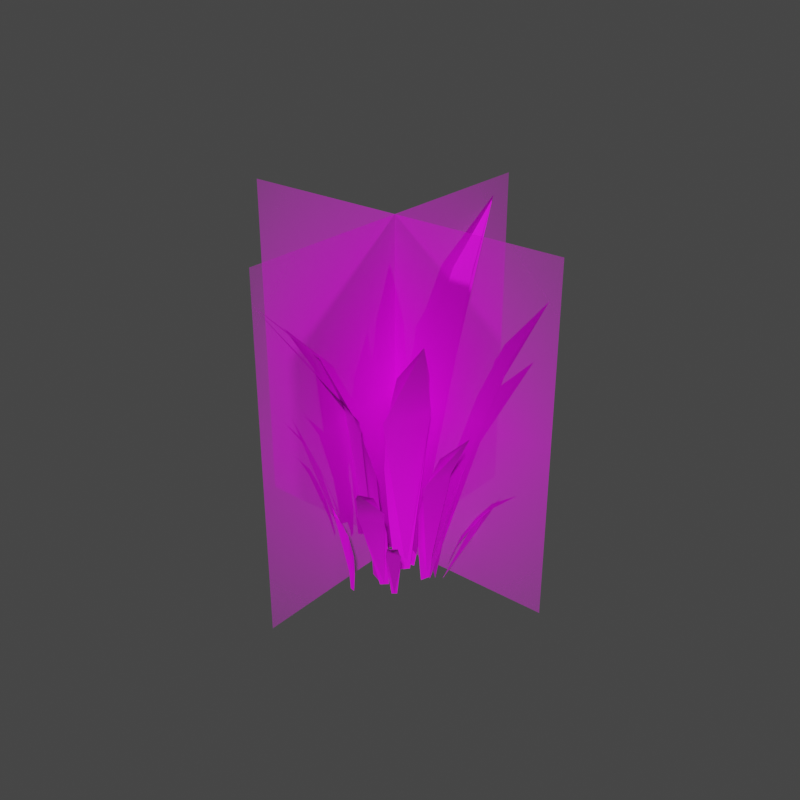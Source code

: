 # Source: GrassLOD.blend  (saved by Blender 3.1.7; exported with 4.5.12 LTS)
import bpy
from mathutils import Matrix  # noqa: F401  (used for matrix-valued properties, if any)

bpy.ops.wm.read_factory_settings(use_empty=True)
scene = bpy.context.scene
scene.name = 'Scene'

# ---- collections
col_collection = bpy.data.collections.new('Collection'); scene.collection.children.link(col_collection)

# ---- images (referenced by path relative to the original .blend; pixels are not part of the script)
import os
ASSET_DIR = os.environ.get("B2B_ASSET_DIR", "")  # directory of the original .blend (textures are referenced by path, not embedded)
HERE = os.path.dirname(os.path.abspath(__file__))  # packed textures are extracted next to this script under _unpacked/

def load_image(name, relpath, width, height, colorspace="sRGB"):
    """Load a texture the original file referenced (path relative to the .blend, or extracted next to this script)."""
    p = next((c for c in (os.path.join(HERE, relpath), os.path.join(ASSET_DIR, relpath)) if relpath and os.path.exists(c)), "")
    if p:
        img = bpy.data.images.load(p, check_existing=True)
        img.name = name
    else:  # same state as the original file: an image datablock whose file is absent (Cycles renders it pink)
        img = bpy.data.images.new(name, width, height)
        img.source = "FILE"
        img.filepath = "//" + (relpath or name)
    img.colorspace_settings.name = colorspace
    return img
img_grass = load_image('Grass', 'Grass.png', 1024, 1024, 'sRGB')
img_grassbb_png = load_image('GrassBb.png', 'GrassBb.png', 1024, 1024, 'sRGB')

# ---- materials (node trees are filled in below, after node groups)
mat_material = bpy.data.materials.new('Material')
mat_material.use_transparent_shadow = False
mat_grassbb = bpy.data.materials.new('GrassBb')
mat_grassbb.surface_render_method = 'BLENDED'
mat_grassbb.blend_method = 'BLEND'
mat_grassbb.use_transparent_shadow = False

# ---- material node trees
mat_material.use_nodes = True; mat_material.node_tree.nodes.clear()
_N = mat_material.node_tree.nodes; _L = mat_material.node_tree.links
n0 = _N.new('ShaderNodeOutputMaterial'); n0.name = 'Material Output'; n0.location = (300, 300)
n1 = _N.new('ShaderNodeBsdfPrincipled'); n1.name = 'Principled BSDF'; n1.location = (10, 300)
n1.distribution = 'GGX'
n1.subsurface_method = 'RANDOM_WALK_SKIN'
n1.inputs[3].default_value = 1.45
n1.inputs[27].default_value = (0.0, 0.0, 0.0, 1.0)
n1.inputs[28].default_value = 1.0
n2 = _N.new('ShaderNodeTexImage'); n2.name = 'Image Texture'; n2.location = (-280, 280)
n2.image = img_grass
_L.new(n1.outputs[0], n0.inputs[0])
_L.new(n2.outputs[0], n1.inputs[0])
n0.is_active_output = True
mat_grassbb.use_nodes = True; mat_grassbb.node_tree.nodes.clear()
_N = mat_grassbb.node_tree.nodes; _L = mat_grassbb.node_tree.links
n0 = _N.new('ShaderNodeOutputMaterial'); n0.name = 'Material Output'; n0.location = (300, 300)
n1 = _N.new('ShaderNodeTexImage'); n1.name = 'Image Texture'; n1.location = (-200, 300)
n1.image = img_grassbb_png
n1.extension = 'CLIP'
n2 = _N.new('ShaderNodeBsdfPrincipled'); n2.name = 'Principled BSDF'; n2.location = (0, 300)
n2.distribution = 'GGX'
n2.subsurface_method = 'RANDOM_WALK_SKIN'
n2.inputs[3].default_value = 1.45
n2.inputs[27].default_value = (0.0, 0.0, 0.0, 1.0)
n2.inputs[28].default_value = 1.0
_L.new(n1.outputs[0], n2.inputs[0])
_L.new(n1.outputs[1], n2.inputs[4])
_L.new(n2.outputs[0], n0.inputs[0])
n0.is_active_output = True

# ---- world
world_world = bpy.data.worlds.new('World'); scene.world = world_world
world_world.use_nodes = True; world_world.node_tree.nodes.clear()
_N = world_world.node_tree.nodes; _L = world_world.node_tree.links
n0 = _N.new('ShaderNodeOutputWorld'); n0.name = 'World Output'; n0.location = (300, 300)
n1 = _N.new('ShaderNodeBackground'); n1.name = 'Background'; n1.location = (10, 300)
n1.inputs[0].default_value = (0.05088, 0.05088, 0.05088, 1.0)
_L.new(n1.outputs[0], n0.inputs[0])
n0.is_active_output = True
world_world.color = (0.05088, 0.05088, 0.05088)
world_world.use_sun_shadow = False
world_world.sun_shadow_jitter_overblur = 0.0

# ---- meshes
me_plane = bpy.data.meshes.new('Plane')
me_plane.from_pydata([(-0.04841, -0.1174, 0.0006861), (0.04841, -0.1174, 0.0006861), (-1.827e-17, 1.714, -0.6518), (-0.09127, 1.399, -0.344), (-0.122, 1.045, -0.1788), (-0.12, 0.6638, -0.05524), (-0.08649, 0.2667, -0.002563), (0.08649, 0.2667, -0.002563), (0.12, 0.6638, -0.05524), (0.122, 1.045, -0.1788), (0.09127, 1.399, -0.344), (-0.002687, -0.1453, 0.1458), (-0.08621, -0.1428, 0.06079), (-0.7066, 2.042, 0.8188), (-0.3425, 1.681, 0.6078), (-0.1538, 1.262, 0.463), (-0.02845, 0.8061, 0.3227), (0.008388, 0.3247, 0.2145), (-0.1408, 0.3292, 0.06269), (-0.2355, 0.8123, 0.1122), (-0.3643, 1.269, 0.2488), (-0.5, 1.686, 0.4476), (0.101, -0.1103, 0.2579), (0.01003, -0.1121, 0.2452), (-0.07767, 1.587, 0.9614), (0.05643, 1.308, 0.6676), (0.1162, 0.9825, 0.4978), (0.1404, 0.628, 0.3613), (0.1262, 0.2541, 0.2863), (-0.03636, 0.2508, 0.2637), (-0.08521, 0.6235, 0.3298), (-0.1133, 0.9779, 0.4658), (-0.1152, 1.304, 0.6437), (-0.1912, -0.119, -0.02174), (-0.1881, -0.1213, -0.1216), (-0.8102, 1.706, -0.1331), (-0.591, 1.408, -0.02521), (-0.449, 1.06, 0.01902), (-0.327, 0.6783, 0.02948), (-0.2438, 0.2749, 0.006812), (-0.2383, 0.2707, -0.1716), (-0.3195, 0.6725, -0.218), (-0.4414, 1.054, -0.2327), (-0.5853, 1.404, -0.2135), (0.1046, -0.102, 0.08908), (0.08951, -0.102, 0.1718), (0.6547, 1.489, 0.2322), (0.4059, 1.215, 0.1062), (0.2695, 0.9081, 0.05414), (0.1636, 0.5767, 0.03663), (0.1133, 0.2317, 0.05705), (0.08635, 0.2317, 0.2049), (0.1261, 0.5767, 0.2417), (0.2314, 0.9081, 0.2628), (0.3774, 1.215, 0.2622), (0.2308, -0.0796, 0.3847), (0.1664, -0.07846, 0.3694), (0.0665, 1.078, 1.02), (0.1808, 0.9005, 0.7957), (0.2329, 0.6816, 0.6508), (0.2571, 0.4392, 0.5246), (0.2495, 0.1783, 0.4381), (0.1344, 0.1803, 0.4107), (0.09743, 0.442, 0.4867), (0.0705, 0.6844, 0.6122), (0.05929, 0.9027, 0.7669), (0.1561, -0.1264, -0.1059), (0.1877, -0.1264, -0.006575), (0.8413, 1.845, -0.2689), (0.4957, 1.506, -0.2622), (0.3162, 1.125, -0.2399), (0.1902, 0.7145, -0.1976), (0.1471, 0.287, -0.146), (0.2035, 0.287, 0.03143), (0.2684, 0.7145, 0.04862), (0.3958, 1.125, 0.01047), (0.5552, 1.506, -0.07496), (0.287, -0.05327, 0.3193), (0.2664, -0.05327, 0.358), (0.5381, 0.7776, 0.4775), (0.4342, 0.6345, 0.3755), (0.3746, 0.4742, 0.328), (0.3247, 0.3011, 0.3025), (0.2964, 0.121, 0.3047), (0.2596, 0.121, 0.374), (0.2736, 0.3011, 0.3986), (0.3226, 0.4742, 0.4257), (0.3954, 0.6345, 0.4486), (0.332, -0.06248, 0.4965), (0.2826, -0.06396, 0.5139), (0.4321, 0.8881, 0.939), (0.4218, 0.7362, 0.7486), (0.4063, 0.5552, 0.6394), (0.3815, 0.3564, 0.5557), (0.3534, 0.1448, 0.5127), (0.2651, 0.1422, 0.5439), (0.259, 0.3527, 0.5989), (0.2818, 0.5515, 0.6834), (0.3287, 0.7335, 0.7815), (0.387, -0.06851, 0.372), (0.3794, -0.07015, 0.4019), (0.5973, 0.4778, 0.4715), (0.5392, 0.3918, 0.4219), (0.4946, 0.2881, 0.3946), (0.4516, 0.1737, 0.3781), (0.4155, 0.05144, 0.3732), (0.4019, 0.04851, 0.4267), (0.4327, 0.1696, 0.4523), (0.4754, 0.2839, 0.4701), (0.5248, 0.3887, 0.4783), (0.1199, -0.06265, -0.2126), (0.173, -0.0681, -0.2001), (0.3593, 0.899, -0.6943), (0.2493, 0.7549, -0.515), (0.1867, 0.5739, -0.4033), (0.1449, 0.3718, -0.3082), (0.1277, 0.1532, -0.2467), (0.2227, 0.1435, -0.2245), (0.2767, 0.3583, -0.2774), (0.3207, 0.5601, -0.372), (0.3495, 0.7446, -0.4916), (0.3211, -0.06782, 0.02523), (0.3287, -0.0701, 0.08219), (0.6954, 0.9764, 0.04637), (0.561, 0.8077, 0.002732), (0.4744, 0.6085, -0.01219), (0.4014, 0.3902, -0.01001), (0.3525, 0.1586, 0.007296), (0.366, 0.1545, 0.1091), (0.4202, 0.3845, 0.1312), (0.4935, 0.6028, 0.1314), (0.5753, 0.8034, 0.1101), (0.3429, -0.04018, -0.2764), (0.3588, -0.04018, -0.2473), (0.4835, 0.5864, -0.3341), (0.406, 0.4786, -0.3274), (0.3674, 0.3576, -0.3184), (0.3426, 0.2271, -0.3041), (0.3374, 0.09123, -0.2882), (0.3657, 0.09123, -0.2362), (0.3819, 0.2271, -0.232), (0.4073, 0.3576, -0.245), (0.4359, 0.4786, -0.2726), (-0.143, -0.07608, -0.1632), (-0.085, -0.07608, -0.187), (-0.2745, 1.11, -0.5662), (-0.2535, 0.9061, -0.3592), (-0.2313, 0.6771, -0.2527), (-0.1997, 0.43, -0.1791), (-0.1666, 0.1727, -0.1558), (-0.06298, 0.1727, -0.1983), (-0.05586, 0.43, -0.2381), (-0.08499, 0.6771, -0.3127), (-0.1441, 0.9061, -0.4041), (-0.2109, -0.07623, 0.1414), (-0.2298, -0.0774, 0.07496), (-0.8646, 1.142, 0.2707), (-0.6032, 0.9554, 0.2672), (-0.4463, 0.7248, 0.2493), (-0.3209, 0.4694, 0.2164), (-0.248, 0.1948, 0.1755), (-0.2819, 0.1927, 0.05678), (-0.3679, 0.4665, 0.05166), (-0.4941, 0.7218, 0.08168), (-0.639, 0.9532, 0.1419), (-0.07509, -0.0733, 0.3769), (-0.119, -0.073, 0.335), (-0.4589, 1.024, 0.7434), (-0.2711, 0.8483, 0.628), (-0.1704, 0.639, 0.5488), (-0.1013, 0.4096, 0.4728), (-0.07622, 0.1658, 0.4144), (-0.1547, 0.1663, 0.3395), (-0.2102, 0.4103, 0.369), (-0.2811, 0.6398, 0.4433), (-0.3539, 0.8489, 0.5491), (-0.2208, -0.04585, -0.2253), (-0.2063, -0.04436, -0.2608), (-0.6121, 0.5991, -0.3785), (-0.4877, 0.5048, -0.2927), (-0.4014, 0.3837, -0.2495), (-0.3225, 0.2484, -0.2238), (-0.2626, 0.101, -0.2199), (-0.2368, 0.1036, -0.2833), (-0.2866, 0.252, -0.3117), (-0.3649, 0.3874, -0.3389), (-0.4604, 0.5077, -0.3596), (0.09096, -0.03906, -0.346), (0.1235, -0.0392, -0.3396), (0.178, 0.5225, -0.6921), (0.1227, 0.4408, -0.5739), (0.09618, 0.3354, -0.4957), (0.08292, 0.2174, -0.4269), (0.0845, 0.0889, -0.378), (0.1426, 0.08865, -0.3666), (0.1635, 0.2171, -0.4111), (0.1781, 0.335, -0.4796), (0.184, 0.4405, -0.5619)], [], [(3, 10, 2), (0, 1, 7, 6), (6, 7, 8, 5), (5, 8, 9, 4), (4, 9, 10, 3), (14, 21, 13), (11, 12, 18, 17), (17, 18, 19, 16), (16, 19, 20, 15), (15, 20, 21, 14), (25, 32, 24), (22, 23, 29, 28), (28, 29, 30, 27), (27, 30, 31, 26), (26, 31, 32, 25), (36, 43, 35), (33, 34, 40, 39), (39, 40, 41, 38), (38, 41, 42, 37), (37, 42, 43, 36), (47, 54, 46), (44, 45, 51, 50), (50, 51, 52, 49), (49, 52, 53, 48), (48, 53, 54, 47), (58, 65, 57), (55, 56, 62, 61), (61, 62, 63, 60), (60, 63, 64, 59), (59, 64, 65, 58), (69, 76, 68), (66, 67, 73, 72), (72, 73, 74, 71), (71, 74, 75, 70), (70, 75, 76, 69), (80, 87, 79), (77, 78, 84, 83), (83, 84, 85, 82), (82, 85, 86, 81), (81, 86, 87, 80), (91, 98, 90), (88, 89, 95, 94), (94, 95, 96, 93), (93, 96, 97, 92), (92, 97, 98, 91), (102, 109, 101), (99, 100, 106, 105), (105, 106, 107, 104), (104, 107, 108, 103), (103, 108, 109, 102), (113, 120, 112), (110, 111, 117, 116), (116, 117, 118, 115), (115, 118, 119, 114), (114, 119, 120, 113), (124, 131, 123), (121, 122, 128, 127), (127, 128, 129, 126), (126, 129, 130, 125), (125, 130, 131, 124), (135, 142, 134), (132, 133, 139, 138), (138, 139, 140, 137), (137, 140, 141, 136), (136, 141, 142, 135), (146, 153, 145), (143, 144, 150, 149), (149, 150, 151, 148), (148, 151, 152, 147), (147, 152, 153, 146), (157, 164, 156), (154, 155, 161, 160), (160, 161, 162, 159), (159, 162, 163, 158), (158, 163, 164, 157), (168, 175, 167), (165, 166, 172, 171), (171, 172, 173, 170), (170, 173, 174, 169), (169, 174, 175, 168), (179, 186, 178), (176, 177, 183, 182), (182, 183, 184, 181), (181, 184, 185, 180), (180, 185, 186, 179), (190, 197, 189), (187, 188, 194, 193), (193, 194, 195, 192), (192, 195, 196, 191), (191, 196, 197, 190)])
me_plane.polygons.foreach_set('use_smooth', [True] * 90)
_uv = me_plane.uv_layers.new(name='UVMap')
_uv.uv.foreach_set('vector', [0.6889, 0.6999, 0.6358, 0.6999, 0.7664, 0.8405, 0.56, 0.02382, 0.5318, 0.02382, 0.5218, 0.1951, 0.5722, 0.1951, 0.5722, 0.1951, 0.5218, 0.1951, 0.5299, 0.3722, 0.5997, 0.3722, 0.5997, 0.3722, 0.5299, 0.3722, 0.571, 0.5423, 0.6421, 0.5423, 0.6421, 0.5423, 0.571, 0.5423, 0.6358, 0.6999, 0.6889, 0.6999, 0.4405, 0.8259, 0.5404, 0.828, 0.4751, 0.9865, 0.4977, 0.01141, 0.5507, 0.01253, 0.566, 0.223, 0.4712, 0.221, 0.4712, 0.221, 0.566, 0.223, 0.5768, 0.4384, 0.4454, 0.4356, 0.4454, 0.4356, 0.5768, 0.4384, 0.5681, 0.6419, 0.4345, 0.6391, 0.4345, 0.6391, 0.5681, 0.6419, 0.5404, 0.828, 0.4405, 0.8259, 0.3042, 0.6592, 0.3622, 0.6577, 0.2439, 0.784, 0.4296, 0.027, 0.4604, 0.02619, 0.4676, 0.188, 0.4127, 0.1895, 0.4127, 0.1895, 0.4676, 0.188, 0.4595, 0.3542, 0.3832, 0.3562, 0.3832, 0.3562, 0.4595, 0.3542, 0.4217, 0.5122, 0.3442, 0.5143, 0.3442, 0.5143, 0.4217, 0.5122, 0.3622, 0.6577, 0.3042, 0.6592, 0.7266, 0.7042, 0.7886, 0.7023, 0.8269, 0.837, 0.6091, 0.02312, 0.642, 0.02209, 0.6735, 0.1969, 0.6148, 0.1988, 0.6148, 0.1988, 0.6735, 0.1969, 0.7128, 0.3761, 0.6313, 0.3786, 0.6313, 0.3786, 0.7128, 0.3761, 0.7532, 0.5461, 0.6704, 0.5487, 0.6704, 0.5487, 0.7532, 0.5461, 0.7886, 0.7023, 0.7266, 0.7042, 0.3922, 0.618, 0.3477, 0.618, 0.2772, 0.7402, 0.4856, 0.0307, 0.462, 0.0307, 0.4518, 0.1795, 0.4939, 0.1795, 0.4939, 0.1795, 0.4518, 0.1795, 0.4278, 0.3333, 0.4862, 0.3333, 0.4862, 0.3333, 0.4278, 0.3333, 0.39, 0.4811, 0.4494, 0.4811, 0.4494, 0.4811, 0.39, 0.4811, 0.3477, 0.618, 0.3922, 0.618, 0.2247, 0.4777, 0.2698, 0.4787, 0.1822, 0.5567, 0.349, 0.0407, 0.3729, 0.0412, 0.3683, 0.1566, 0.3255, 0.1557, 0.3255, 0.1557, 0.3683, 0.1566, 0.3534, 0.2733, 0.2941, 0.272, 0.2941, 0.272, 0.3534, 0.2733, 0.3188, 0.3814, 0.2585, 0.3801, 0.2585, 0.3801, 0.3188, 0.3814, 0.2698, 0.4787, 0.2247, 0.4777, 0.4905, 0.7476, 0.4099, 0.7476, 0.3922, 0.8989, 0.5365, 0.01982, 0.4937, 0.01982, 0.4763, 0.2042, 0.5527, 0.2042, 0.5527, 0.2042, 0.4763, 0.2042, 0.4516, 0.3948, 0.5576, 0.3948, 0.5576, 0.3948, 0.4516, 0.3948, 0.4274, 0.5779, 0.5352, 0.5779, 0.5352, 0.5779, 0.4274, 0.5779, 0.4099, 0.7476, 0.4905, 0.7476, 0.2929, 0.3591, 0.2795, 0.3591, 0.2282, 0.4229, 0.3548, 0.05244, 0.3477, 0.05244, 0.3442, 0.1301, 0.3569, 0.1301, 0.3569, 0.1301, 0.3442, 0.1301, 0.3319, 0.2105, 0.3495, 0.2105, 0.3495, 0.2105, 0.3319, 0.2105, 0.3084, 0.2876, 0.3263, 0.2876, 0.3263, 0.2876, 0.3084, 0.2876, 0.2795, 0.3591, 0.2929, 0.3591, 0.1705, 0.4045, 0.1865, 0.4032, 0.1032, 0.4722, 0.2818, 0.04833, 0.2903, 0.04767, 0.2852, 0.1396, 0.2701, 0.1408, 0.2701, 0.1408, 0.2852, 0.1396, 0.2684, 0.2335, 0.2474, 0.2351, 0.2474, 0.2351, 0.2684, 0.2335, 0.2333, 0.3221, 0.2119, 0.3238, 0.2119, 0.3238, 0.2333, 0.3221, 0.1865, 0.4032, 0.1705, 0.4045, 0.2467, 0.2509, 0.2318, 0.2495, 0.213, 0.2892, 0.3079, 0.04564, 0.3, 0.04491, 0.285, 0.09782, 0.2991, 0.09913, 0.2991, 0.09913, 0.285, 0.09782, 0.2674, 0.1518, 0.287, 0.1536, 0.287, 0.1536, 0.2674, 0.1518, 0.249, 0.2028, 0.2689, 0.2046, 0.2689, 0.2046, 0.249, 0.2028, 0.2318, 0.2495, 0.2467, 0.2509, 0.6476, 0.4128, 0.6105, 0.4082, 0.6761, 0.4771, 0.5831, 0.04826, 0.5634, 0.04582, 0.5572, 0.1402, 0.5923, 0.1445, 0.5923, 0.1445, 0.5572, 0.1402, 0.5594, 0.236, 0.6081, 0.242, 0.6081, 0.242, 0.5594, 0.236, 0.5785, 0.326, 0.6281, 0.3321, 0.6281, 0.3321, 0.5785, 0.326, 0.6105, 0.4082, 0.6476, 0.4128, 0.382, 0.4364, 0.3415, 0.4344, 0.3281, 0.5116, 0.4442, 0.04595, 0.4227, 0.04493, 0.4028, 0.1451, 0.4411, 0.1469, 0.4411, 0.1469, 0.4028, 0.1451, 0.3796, 0.2476, 0.4327, 0.2502, 0.4327, 0.2502, 0.3796, 0.2476, 0.3581, 0.345, 0.4122, 0.3475, 0.4122, 0.3475, 0.3581, 0.345, 0.3415, 0.4344, 0.382, 0.4364, 0.5386, 0.2896, 0.5114, 0.2896, 0.5183, 0.3377, 0.5397, 0.05827, 0.5253, 0.05827, 0.5195, 0.1169, 0.5453, 0.1169, 0.5453, 0.1169, 0.5195, 0.1169, 0.5134, 0.1775, 0.5492, 0.1775, 0.5492, 0.1775, 0.5134, 0.1775, 0.5104, 0.2357, 0.5468, 0.2357, 0.5468, 0.2357, 0.5104, 0.2357, 0.5114, 0.2896, 0.5386, 0.2896, 0.7413, 0.4802, 0.7246, 0.4802, 0.8173, 0.5713, 0.6429, 0.04227, 0.6341, 0.04227, 0.6315, 0.1532, 0.6473, 0.1532, 0.6473, 0.1532, 0.6315, 0.1532, 0.6429, 0.2679, 0.6648, 0.2679, 0.6648, 0.2679, 0.6429, 0.2679, 0.6765, 0.3781, 0.6988, 0.3781, 0.6988, 0.3781, 0.6765, 0.3781, 0.7246, 0.4802, 0.7413, 0.4802, 0.6314, 0.5022, 0.6842, 0.5012, 0.7063, 0.5856, 0.5597, 0.0422, 0.5877, 0.04168, 0.609, 0.1621, 0.559, 0.163, 0.559, 0.163, 0.609, 0.1621, 0.6358, 0.2842, 0.5664, 0.2855, 0.5664, 0.2855, 0.6358, 0.2842, 0.6623, 0.3981, 0.5918, 0.3994, 0.5918, 0.3994, 0.6623, 0.3981, 0.6842, 0.5012, 0.6314, 0.5022, 0.4128, 0.4545, 0.4636, 0.4547, 0.4285, 0.533, 0.4407, 0.04351, 0.4676, 0.04364, 0.4765, 0.1503, 0.4283, 0.1501, 0.4283, 0.1501, 0.4765, 0.1503, 0.4826, 0.2592, 0.4159, 0.2588, 0.4159, 0.2588, 0.4826, 0.2592, 0.4782, 0.3615, 0.4103, 0.3611, 0.4103, 0.3611, 0.4782, 0.3615, 0.4636, 0.4547, 0.4128, 0.4545, 0.787, 0.3013, 0.8016, 0.3026, 0.8522, 0.3434, 0.6865, 0.05575, 0.6943, 0.05641, 0.7108, 0.1224, 0.6969, 0.1212, 0.6969, 0.1212, 0.7108, 0.1224, 0.7349, 0.1886, 0.7156, 0.1869, 0.7156, 0.1869, 0.7349, 0.1886, 0.7668, 0.2489, 0.7472, 0.2473, 0.7472, 0.2473, 0.7668, 0.2489, 0.8016, 0.3026, 0.787, 0.3013, 0.7044, 0.2727, 0.6825, 0.2726, 0.7282, 0.3092, 0.6366, 0.05877, 0.625, 0.05871, 0.6285, 0.1157, 0.6493, 0.1158, 0.6493, 0.1158, 0.6285, 0.1157, 0.6375, 0.173, 0.6662, 0.1732, 0.6662, 0.1732, 0.6375, 0.173, 0.6564, 0.2256, 0.6856, 0.2257, 0.6856, 0.2257, 0.6564, 0.2256, 0.6825, 0.2726, 0.7044, 0.2727])
me_plane.materials.append(mat_material)
me_plane.use_remesh_fix_poles = True
me_plane.use_remesh_preserve_attributes = False
me_plane.update()
me_plane_001 = bpy.data.meshes.new('Plane.001')
me_plane_001.from_pydata([(-1.827e-17, 1.714, -0.6518), (-0.132, 1.106, -0.1972), (-0.02543, -0.1243, 0.01359), (0.1411, 1.019, -0.1567), (-0.08621, -0.1428, 0.06079), (-0.7066, 2.042, 0.8188), (-0.1643, 1.335, 0.4926), (0.01029, -0.1439, 0.1366), (-0.3601, 1.239, 0.2109), (-0.07767, 1.587, 0.9614), (0.1215, 1.039, 0.5196), (0.08128, -0.1165, 0.2424), (-0.1276, 0.9539, 0.4412), (-0.1506, -0.1119, -0.1374), (-0.8102, 1.706, -0.1331), (-0.5459, 1.307, -0.001689), (-0.1654, -0.1103, -0.004427), (-0.5419, 1.3, -0.2295), (0.08207, -0.108, 0.1502), (0.6547, 1.489, 0.2322), (0.2535, 0.8853, 0.03444), (0.2456, 0.9608, 0.2741), (0.0665, 1.078, 1.02), (0.2357, 0.7202, 0.6715), (0.2177, -0.0824, 0.3718), (0.06174, 0.6696, 0.5916), (0.167, -0.1338, -0.02594), (0.8413, 1.845, -0.2689), (0.2874, 1.097, -0.2522), (0.4179, 1.19, 0.01469), (0.4734, 0.7133, 0.4009), (0.277, -0.05637, 0.3257), (0.3097, 0.4622, 0.4287), (0.4321, 0.8881, 0.939), (0.415, 0.5871, 0.6503), (0.3179, -0.06581, 0.4937), (0.2679, 0.5383, 0.6741), (0.5098, 0.3217, 0.3975), (0.3732, -0.07263, 0.3912), (0.5684, 0.479, 0.4793), (0.1461, -0.06799, -0.206), (0.3593, 0.899, -0.6943), (0.1701, 0.5631, -0.3853), (0.3266, 0.5463, -0.3556), (0.3156, -0.06554, 0.09383), (0.4975, 0.6687, -0.0182), (0.3168, -0.06711, 0.02467), (0.6454, 0.9807, 0.0805), (0.3735, 0.3896, -0.3253), (0.3417, -0.04522, -0.2486), (0.462, 0.5879, -0.3048), (-0.2745, 1.11, -0.5662), (-0.2418, 0.7164, -0.2612), (-0.1261, -0.0805, -0.1611), (-0.06816, 0.6601, -0.3041), (-0.8646, 1.142, 0.2707), (-0.4635, 0.7657, 0.2609), (-0.2059, -0.07989, 0.123), (-0.48, 0.7056, 0.0638), (-0.09683, -0.07608, 0.3557), (-0.4589, 1.024, 0.7434), (-0.1458, 0.6248, 0.5405), (-0.2791, 0.625, 0.4237), (-0.5386, 0.5623, -0.3149), (-0.2121, -0.04693, -0.2317), (-0.3519, 0.3796, -0.342), (0.1071, -0.0407, -0.3424), (0.08712, 0.3291, -0.4839), (0.1935, 0.4321, -0.58)], [], [(1, 3, 0), (3, 1, 2), (6, 8, 5), (8, 6, 7), (10, 12, 9), (12, 10, 11), (15, 17, 14), (20, 21, 19), (23, 25, 22), (25, 23, 24), (28, 29, 27), (15, 16, 13, 17), (32, 30, 31), (34, 36, 33), (36, 34, 35), (42, 43, 41), (44, 45, 46), (52, 54, 51), (54, 52, 53), (56, 58, 55), (58, 56, 57), (61, 62, 60), (65, 63, 64), (4, 8, 7), (20, 18, 21), (28, 26, 29), (37, 38, 39), (40, 43, 42), (45, 44, 47), (49, 50, 48), (59, 62, 61), (66, 68, 67)])
me_plane_001.polygons.foreach_set('use_smooth', [True] * 32)
_uv = me_plane_001.uv_layers.new(name='UVMap')
_uv.uv.foreach_set('vector', [0.6511, 0.5651, 0.5785, 0.5253, 0.7664, 0.8405, 0.5785, 0.5253, 0.6511, 0.5651, 0.553, 0.02393, 0.4401, 0.6656, 0.5607, 0.6205, 0.4751, 0.9865, 0.5607, 0.6205, 0.4401, 0.6656, 0.4977, 0.01158, 0.3373, 0.5348, 0.4149, 0.496, 0.2439, 0.784, 0.4149, 0.496, 0.3373, 0.5348, 0.4373, 0.0269, 0.7099, 0.658, 0.7781, 0.6557, 0.8269, 0.837, 0.443, 0.4663, 0.3818, 0.5009, 0.2772, 0.7402, 0.2534, 0.3935, 0.3149, 0.3693, 0.1822, 0.5567, 0.3149, 0.3693, 0.2534, 0.3935, 0.3549, 0.04089, 0.5272, 0.5596, 0.4263, 0.6024, 0.3922, 0.8989, 0.7099, 0.658, 0.6093, 0.02565, 0.6425, 0.02445, 0.7781, 0.6557, 0.3075, 0.2799, 0.257, 0.3829, 0.353, 0.05248, 0.2034, 0.335, 0.2306, 0.3128, 0.1032, 0.4722, 0.2306, 0.3128, 0.2034, 0.335, 0.2839, 0.04822, 0.6265, 0.3209, 0.5827, 0.3164, 0.6761, 0.4771, 0.4224, 0.04635, 0.4008, 0.3729, 0.4442, 0.04602, 0.7082, 0.3929, 0.6806, 0.3671, 0.8173, 0.5713, 0.6806, 0.3671, 0.7082, 0.3929, 0.6407, 0.04233, 0.6023, 0.4135, 0.6587, 0.3856, 0.7063, 0.5856, 0.6587, 0.3856, 0.6023, 0.4135, 0.5667, 0.04214, 0.4141, 0.3492, 0.4742, 0.3506, 0.4285, 0.533, 0.766, 0.2419, 0.8214, 0.3149, 0.6885, 0.05595, 0.5507, 0.01253, 0.5607, 0.6205, 0.4977, 0.01158, 0.443, 0.4663, 0.4679, 0.03079, 0.3818, 0.5009, 0.5272, 0.5596, 0.5044, 0.01993, 0.4263, 0.6024, 0.2608, 0.2188, 0.3028, 0.04568, 0.2157, 0.2833, 0.5732, 0.04704, 0.5827, 0.3164, 0.6265, 0.3209, 0.4008, 0.3729, 0.4224, 0.04635, 0.3301, 0.5001, 0.5304, 0.05878, 0.5176, 0.3308, 0.5433, 0.2492, 0.4541, 0.04357, 0.4742, 0.3506, 0.4141, 0.3492, 0.6308, 0.05874, 0.6941, 0.2655, 0.6839, 0.2192])
me_plane_001.materials.append(mat_material)
me_plane_001.use_remesh_fix_poles = True
me_plane_001.use_remesh_preserve_attributes = False
me_plane_001.update()
me_grassbb = bpy.data.meshes.new('GrassBb')
me_grassbb.from_pydata([(-0.5, -0.5, 0.0), (0.5, -0.5, 0.0), (-0.5, 0.5, 0.0), (0.5, 0.5, 0.0), (-6.333e-08, -0.5, 0.5), (1.217e-08, -0.5, -0.5), (-1.962e-08, 0.5, 0.5), (5.588e-08, 0.5, -0.5)], [], [(0, 1, 3, 2), (4, 5, 7, 6)])
_uv = me_grassbb.uv_layers.new(name='UVMap')
_uv.uv.foreach_set('vector', [0.0, 0.0, 1.0, 0.0, 1.0, 1.0, 0.0, 1.0, 0.0, 0.0, 1.0, 0.0, 1.0, 1.0, 0.0, 1.0])
me_grassbb.materials.append(mat_grassbb)
me_grassbb.use_remesh_fix_poles = True
me_grassbb.use_remesh_preserve_attributes = False
me_grassbb.update()

# ---- objects
ob_grass_lod0 = bpy.data.objects.new('Grass_LOD0', me_plane)
ob_grass_lod1 = bpy.data.objects.new('Grass_LOD1', me_plane_001)
ob_grass_lod2 = bpy.data.objects.new('Grass_LOD2', me_grassbb)

# ---- transforms, parenting, visibility, modifiers, constraints
ob_grass_lod0.location = (0.04311, -0.09164, 0.0)
ob_grass_lod0.rotation_euler = (1.571, -0.0, -2.282)
ob_grass_lod0.scale = (0.8125, 0.8125, 0.8125)
ob_grass_lod1.location = (0.04311, -0.09164, 0.0)
ob_grass_lod1.rotation_euler = (1.571, -0.0, -2.282)
ob_grass_lod1.scale = (0.8125, 0.8125, 0.8125)
ob_grass_lod2.location = (-0.07961, -7.13e-09, 0.8531)
ob_grass_lod2.rotation_euler = (1.571, -0.0, 0.0)
ob_grass_lod2.scale = (1.795, 1.795, 1.795)

# ---- collection membership
col_collection.objects.link(ob_grass_lod0)
col_collection.objects.link(ob_grass_lod1)
col_collection.objects.link(ob_grass_lod2)

# ---- scene / render settings (as saved in the file)
scene.frame_start = 1; scene.frame_end = 250; scene.frame_set(1)
scene.render.engine = 'BLENDER_EEVEE_NEXT'
scene.render.resolution_x = 1024
scene.render.resolution_y = 1024
scene.cycles.sampling_pattern = 'TABULATED_SOBOL'
scene.cycles.use_light_tree = False
scene.view_settings.view_transform = 'Filmic'
bpy.context.view_layer.update()

# ---- added for rendering (the .blend has no active camera and no usable light): camera, sun
cam_auto = bpy.data.cameras.new('AutoCamera')
cam_auto.lens = 50.0
cam_auto.sensor_width = 36.0
cam_auto.clip_end = 1000.0
ob_auto_camera = bpy.data.objects.new('AutoCamera', cam_auto)
scene.collection.objects.link(ob_auto_camera)
ob_auto_camera.location = (3.04129, -3.70887, 3.29006)
ob_auto_camera.rotation_euler = (1.09748, -7.21219e-08, 0.694738)
scene.camera = ob_auto_camera
light_auto_sun = bpy.data.lights.new('AutoSun', 'SUN')
light_auto_sun.energy = 3.0
light_auto_sun.angle = 0.0523599
ob_auto_sun = bpy.data.objects.new('AutoSun', light_auto_sun)
scene.collection.objects.link(ob_auto_sun)
ob_auto_sun.rotation_euler = (0.872665, 0.174533, 0.523599)
bpy.context.view_layer.update()

